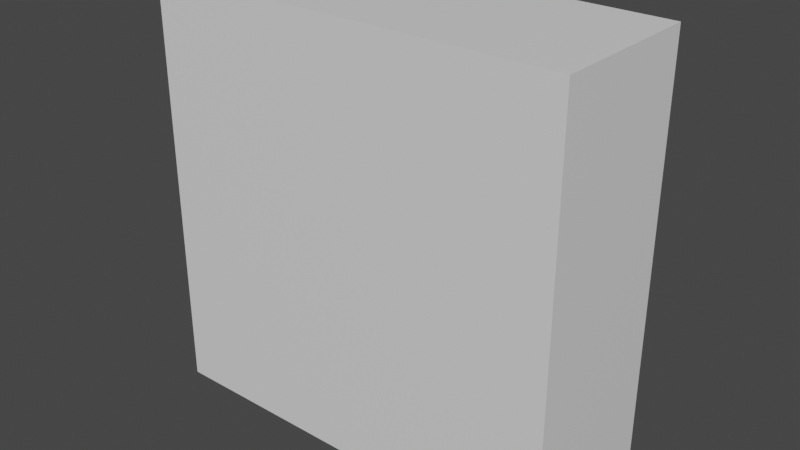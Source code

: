 # Source: locker.blend  (saved by Blender 2.80.75; exported with 4.5.12 LTS)
import bpy
from mathutils import Matrix  # noqa: F401  (used for matrix-valued properties, if any)

bpy.ops.wm.read_factory_settings(use_empty=True)
scene = bpy.context.scene
scene.name = 'Scene'

# ---- collections
col_collection = bpy.data.collections.new('Collection'); scene.collection.children.link(col_collection)

# ---- materials (node trees are filled in below, after node groups)
mat_default_obj_003 = bpy.data.materials.new('Default OBJ.003')
mat_default_obj_003.use_transparent_shadow = False

# ---- material node trees
mat_default_obj_003.use_nodes = True; mat_default_obj_003.node_tree.nodes.clear()
_N = mat_default_obj_003.node_tree.nodes; _L = mat_default_obj_003.node_tree.links
n0 = _N.new('ShaderNodeOutputMaterial'); n0.name = 'Material Output'; n0.location = (300, 300)
n1 = _N.new('ShaderNodeBsdfPrincipled'); n1.name = 'Principled BSDF'; n1.location = (10, 300)
n1.distribution = 'GGX'
n1.subsurface_method = 'BURLEY'
n1.inputs[3].default_value = 1.45
n1.inputs[27].default_value = (0.0, 0.0, 0.0, 1.0)
n1.inputs[28].default_value = 1.0
_L.new(n1.outputs[0], n0.inputs[0])
n0.is_active_output = True

# ---- world
world_world = bpy.data.worlds.new('World'); scene.world = world_world
world_world.use_nodes = True; world_world.node_tree.nodes.clear()
_N = world_world.node_tree.nodes; _L = world_world.node_tree.links
n0 = _N.new('ShaderNodeOutputWorld'); n0.name = 'World Output'; n0.location = (300, 300)
n1 = _N.new('ShaderNodeBackground'); n1.name = 'Background'; n1.location = (10, 300)
n1.inputs[0].default_value = (0.05088, 0.05088, 0.05088, 1.0)
_L.new(n1.outputs[0], n0.inputs[0])
n0.is_active_output = True
world_world.color = (0.05088, 0.05088, 0.05088)
world_world.use_sun_shadow = False
world_world.sun_shadow_jitter_overblur = 0.0

# ---- meshes
me_cube_cube_001 = bpy.data.meshes.new('Cube_Cube.001')
me_cube_cube_001.from_pydata([(-1.08, 2.08, 0.4), (-1.08, -0.08, -0.4), (-1.08, -0.08, 0.4), (1.08, 2.08, -0.4), (-1.008, 2.008, -0.4), (-1.08, 2.08, -0.4), (1.08, -0.08, 0.4), (1.08, -0.08, -0.4), (1.08, 2.08, 0.4), (1.008, 2.008, -0.4), (1.008, -0.008271, -0.4), (1.008, 2.008, -0.4), (-1.008, -0.008271, -0.4), (1.008, -0.008271, -0.4), (-1.008, 2.008, 0.3198), (-1.008, 2.008, -0.4), (-1.008, -0.008271, -0.4), (1.008, -0.008271, 0.3198), (-1.008, -0.008271, 0.3198), (1.008, 2.008, 0.3198), (-1.08, -0.08, 0.4), (-1.08, 2.08, 0.4), (-1.08, -0.08, -0.4), (-1.08, 2.08, -0.4), (1.08, -0.08, 0.4), (1.08, 2.08, 0.4), (1.08, -0.08, -0.4), (1.08, 2.08, -0.4)], [(3, 27), (7, 26), (8, 25), (6, 24), (5, 23), (1, 22), (0, 21), (2, 20)], [(0, 1, 2), (3, 4, 5), (3, 6, 7), (8, 2, 6), (7, 2, 1), (5, 8, 3), (9, 10, 11), (5, 12, 1), (3, 13, 9), (1, 13, 7), (11, 14, 15), (13, 16, 10), (4, 11, 15), (12, 15, 16), (14, 17, 18), (15, 18, 16), (10, 19, 11), (16, 17, 10), (0, 5, 1), (3, 9, 4), (3, 8, 6), (8, 0, 2), (7, 6, 2), (5, 0, 8), (9, 13, 10), (5, 4, 12), (3, 7, 13), (1, 12, 13), (11, 19, 14), (13, 12, 16), (4, 9, 11), (12, 4, 15), (14, 19, 17), (15, 14, 18), (10, 17, 19), (16, 18, 17)])
me_cube_cube_001.polygons.foreach_set('use_smooth', [True] * 36)
_k = set([(0, 2), (0, 5), (0, 8), (1, 2), (1, 5), (1, 7), (2, 6), (3, 5), (3, 7), (3, 8), (4, 9), (4, 12), (6, 7), (6, 8), (9, 13), (10, 11), (10, 16), (10, 17), (11, 15), (11, 19), (12, 13), (14, 15), (14, 18), (14, 19), (15, 16), (16, 18), (17, 18), (17, 19)])
me_cube_cube_001.attributes.new('sharp_edge', 'BOOLEAN', 'EDGE').data.foreach_set('value', [ (min(e.vertices), max(e.vertices)) in _k for e in me_cube_cube_001.edges])
_uv = me_cube_cube_001.uv_layers.new(name='UVMap')
_uv.uv.foreach_set('vector', [0.625, 0.0, 0.375, 0.25, 0.375, 0.0, 0.625, 0.5, 0.875, 0.5, 0.875, 0.5, 0.625, 0.5, 0.375, 0.75, 0.375, 0.5, 0.625, 0.75, 0.375, 1.0, 0.375, 0.75, 0.375, 0.5, 0.125, 0.75, 0.125, 0.5, 0.875, 0.5, 0.625, 0.75, 0.625, 0.5, 0.625, 0.5, 0.375, 0.5, 0.625, 0.5, 0.625, 0.25, 0.375, 0.25, 0.375, 0.25, 0.625, 0.5, 0.375, 0.5, 0.625, 0.5, 0.125, 0.5, 0.375, 0.5, 0.375, 0.5, 0.625, 0.5, 0.875, 0.5, 0.875, 0.5, 0.375, 0.5, 0.125, 0.5, 0.375, 0.5, 0.875, 0.5, 0.625, 0.5, 0.875, 0.5, 0.375, 0.25, 0.625, 0.25, 0.375, 0.25, 0.625, 0.25, 0.375, 0.5, 0.375, 0.25, 0.625, 0.25, 0.375, 0.25, 0.375, 0.25, 0.375, 0.5, 0.625, 0.5, 0.625, 0.5, 0.125, 0.5, 0.375, 0.5, 0.375, 0.5, 0.625, 0.0, 0.625, 0.25, 0.375, 0.25, 0.625, 0.5, 0.625, 0.5, 0.875, 0.5, 0.625, 0.5, 0.625, 0.75, 0.375, 0.75, 0.625, 0.75, 0.625, 1.0, 0.375, 1.0, 0.375, 0.5, 0.375, 0.75, 0.125, 0.75, 0.875, 0.5, 0.875, 0.75, 0.625, 0.75, 0.625, 0.5, 0.375, 0.5, 0.375, 0.5, 0.625, 0.25, 0.625, 0.25, 0.375, 0.25, 0.625, 0.5, 0.375, 0.5, 0.375, 0.5, 0.125, 0.5, 0.125, 0.5, 0.375, 0.5, 0.625, 0.5, 0.625, 0.5, 0.875, 0.5, 0.375, 0.5, 0.125, 0.5, 0.125, 0.5, 0.875, 0.5, 0.625, 0.5, 0.625, 0.5, 0.375, 0.25, 0.625, 0.25, 0.625, 0.25, 0.625, 0.25, 0.625, 0.5, 0.375, 0.5, 0.625, 0.25, 0.625, 0.25, 0.375, 0.25, 0.375, 0.5, 0.375, 0.5, 0.625, 0.5, 0.125, 0.5, 0.125, 0.5, 0.375, 0.5])
me_cube_cube_001.materials.append(mat_default_obj_003)
me_cube_cube_001.use_remesh_preserve_volume = False
me_cube_cube_001.use_remesh_preserve_attributes = False
me_cube_cube_001.use_mirror_vertex_groups = False
me_cube_cube_001.update()
me_cube_cube_001.normals_split_custom_set([tuple(v) for v in zip(*[iter([-1.0, 0.0, 0.0, -1.0, 0.0, 0.0, -1.0, 0.0, 0.0, 2.627e-09, 0.0, -1.0, 0.0, 0.0, -1.0, -2.627e-09, 0.0, -1.0, 1.0, 0.0, 0.0, 1.0, 0.0, 0.0, 1.0, 0.0, 0.0, 0.0, 0.0, 1.0, 0.0, 0.0, 1.0, 0.0, 0.0, 1.0, 0.0, -1.0, 0.0, 0.0, -1.0, 0.0, 0.0, -1.0, 0.0, 0.0, 1.0, 0.0, 0.0, 1.0, 0.0, 0.0, 1.0, 0.0, 0.0, 0.0, 1.0, 0.0, 0.0, 1.0, 0.0, 0.0, 1.0, -2.627e-09, 0.0, -1.0, -5.923e-08, 0.0, -1.0, -6.011e-08, 0.0, -1.0, 2.627e-09, 0.0, -1.0, 5.923e-08, 0.0, -1.0, 0.0, 0.0, -1.0, -6.011e-08, 0.0, -1.0, 5.923e-08, 0.0, -1.0, 6.011e-08, 0.0, -1.0, 0.0, -1.0, 0.0, 0.0, -1.0, 0.0, 0.0, -1.0, 0.0, 0.0, 0.0, 1.0, 0.0, 0.0, 1.0, 0.0, 0.0, 1.0, 0.0, 0.0, 1.0, 0.0, 0.0, 1.0, 0.0, 0.0, 1.0, 0.0, 0.0, 1.0, 0.0, 0.0, 1.0, 0.0, 0.0, 1.0, 0.0, 0.0, -1.0, 0.0, 0.0, -1.0, 0.0, 0.0, -1.0, 1.0, 0.0, 0.0, 1.0, 0.0, 0.0, 1.0, 0.0, 0.0, -1.0, 0.0, 0.0, -1.0, 0.0, 0.0, -1.0, 0.0, 0.0, 0.0, 1.0, 0.0, 0.0, 1.0, 0.0, 0.0, 1.0, 0.0, -1.0, 0.0, 0.0, -1.0, 0.0, 0.0, -1.0, 0.0, 0.0, 2.627e-09, 0.0, -1.0, 0.0, 0.0, -1.0, 0.0, 0.0, -1.0, 1.0, 0.0, 0.0, 1.0, 0.0, 0.0, 1.0, 0.0, 0.0, 0.0, 0.0, 1.0, 0.0, 0.0, 1.0, 0.0, 0.0, 1.0, 0.0, -1.0, 0.0, 0.0, -1.0, 0.0, 0.0, -1.0, 0.0, 0.0, 1.0, 0.0, 0.0, 1.0, 0.0, 0.0, 1.0, 0.0, 0.0, 0.0, 1.0, 0.0, 0.0, 1.0, 0.0, 0.0, 1.0, -2.627e-09, 0.0, -1.0, 0.0, 0.0, -1.0, -5.923e-08, 0.0, -1.0, 2.627e-09, 0.0, -1.0, 6.011e-08, 0.0, -1.0, 5.923e-08, 0.0, -1.0, -6.011e-08, 0.0, -1.0, -5.923e-08, 0.0, -1.0, 5.923e-08, 0.0, -1.0, 0.0, -1.0, 0.0, 0.0, -1.0, 0.0, 0.0, -1.0, 0.0, 0.0, 0.0, 1.0, 0.0, 0.0, 1.0, 0.0, 0.0, 1.0, 0.0, 0.0, 1.0, 0.0, 0.0, 1.0, 0.0, 0.0, 1.0, 0.0, 0.0, 1.0, 0.0, 0.0, 1.0, 0.0, 0.0, 1.0, 0.0, 0.0, -1.0, 0.0, 0.0, -1.0, 0.0, 0.0, -1.0, 1.0, 0.0, 0.0, 1.0, 0.0, 0.0, 1.0, 0.0, 0.0, -1.0, 0.0, 0.0, -1.0, 0.0, 0.0, -1.0, 0.0, 0.0, 0.0, 1.0, 0.0, 0.0, 1.0, 0.0, 0.0, 1.0, 0.0])] * 3)])
me_cube_001_cube_001 = bpy.data.meshes.new('Cube.001_Cube.001')
me_cube_001_cube_001.from_pydata([(0.008005, 1.999, -0.3588), (0.008005, -0.009, -0.3988), (0.008005, -0.009, -0.3588), (0.008005, 1.999, -0.3988), (1.008, -0.009, -0.3988), (1.008, 1.999, -0.3988), (1.008, -0.009, -0.3588), (1.008, 1.999, -0.3588)], [], [(0, 1, 2), (3, 4, 1), (5, 6, 4), (7, 2, 6), (4, 2, 1), (3, 7, 5), (0, 3, 1), (3, 5, 4), (5, 7, 6), (7, 0, 2), (4, 6, 2), (3, 0, 7)])
me_cube_001_cube_001.polygons.foreach_set('use_smooth', [True] * 12)
_k = set([(0, 2), (0, 3), (0, 7), (1, 2), (1, 3), (1, 4), (2, 6), (3, 5), (4, 5), (4, 6), (5, 7), (6, 7)])
me_cube_001_cube_001.attributes.new('sharp_edge', 'BOOLEAN', 'EDGE').data.foreach_set('value', [ (min(e.vertices), max(e.vertices)) in _k for e in me_cube_001_cube_001.edges])
_uv = me_cube_001_cube_001.uv_layers.new(name='UVMap')
_uv.uv.foreach_set('vector', [0.625, 0.0, 0.375, 0.25, 0.375, 0.0, 0.625, 0.25, 0.375, 0.5, 0.375, 0.25, 0.625, 0.5, 0.375, 0.75, 0.375, 0.5, 0.625, 0.75, 0.375, 1.0, 0.375, 0.75, 0.375, 0.5, 0.125, 0.75, 0.125, 0.5, 0.875, 0.5, 0.625, 0.75, 0.625, 0.5, 0.625, 0.0, 0.625, 0.25, 0.375, 0.25, 0.625, 0.25, 0.625, 0.5, 0.375, 0.5, 0.625, 0.5, 0.625, 0.75, 0.375, 0.75, 0.625, 0.75, 0.625, 1.0, 0.375, 1.0, 0.375, 0.5, 0.375, 0.75, 0.125, 0.75, 0.875, 0.5, 0.875, 0.75, 0.625, 0.75])
me_cube_001_cube_001.materials.append(mat_default_obj_003)
me_cube_001_cube_001.use_remesh_preserve_volume = False
me_cube_001_cube_001.use_remesh_preserve_attributes = False
me_cube_001_cube_001.use_mirror_vertex_groups = False
me_cube_001_cube_001.update()
me_cube_001_cube_001.normals_split_custom_set([tuple(v) for v in zip(*[iter([-1.0, 0.0, 0.0, -1.0, 0.0, 0.0, -1.0, 0.0, 0.0, 0.0, 0.0, -1.0, 0.0, 0.0, -1.0, 0.0, 0.0, -1.0, 1.0, 0.0, 0.0, 1.0, 0.0, 0.0, 1.0, 0.0, 0.0, 0.0, 0.0, 1.0, 0.0, 0.0, 1.0, 0.0, 0.0, 1.0, 0.0, -1.0, 0.0, 0.0, -1.0, 0.0, 0.0, -1.0, 0.0, 0.0, 1.0, 0.0, 0.0, 1.0, 0.0, 0.0, 1.0, 0.0, -1.0, 0.0, 0.0, -1.0, 0.0, 0.0, -1.0, 0.0, 0.0, 0.0, 0.0, -1.0, 0.0, 0.0, -1.0, 0.0, 0.0, -1.0, 1.0, 0.0, 0.0, 1.0, 0.0, 0.0, 1.0, 0.0, 0.0, 0.0, 0.0, 1.0, 0.0, 0.0, 1.0, 0.0, 0.0, 1.0, 0.0, -1.0, 0.0, 0.0, -1.0, 0.0, 0.0, -1.0, 0.0, 0.0, 1.0, 0.0, 0.0, 1.0, 0.0, 0.0, 1.0, 0.0])] * 3)])
me_cube_002_cube_006 = bpy.data.meshes.new('Cube.002_Cube.006')
me_cube_002_cube_006.from_pydata([(-0.9945, 1.999, -0.3128), (-0.9945, -0.009, -0.3528), (-0.9945, -0.009, -0.3128), (-0.9945, 1.999, -0.3528), (0.005514, -0.009, -0.3528), (0.005514, 1.999, -0.3528), (0.005514, -0.009, -0.3128), (0.005514, 1.999, -0.3128)], [], [(0, 1, 2), (3, 4, 1), (5, 6, 4), (7, 2, 6), (4, 2, 1), (3, 7, 5), (0, 3, 1), (3, 5, 4), (5, 7, 6), (7, 0, 2), (4, 6, 2), (3, 0, 7)])
me_cube_002_cube_006.polygons.foreach_set('use_smooth', [True] * 12)
_k = set([(0, 2), (0, 3), (0, 7), (1, 2), (1, 3), (1, 4), (2, 6), (3, 5), (4, 5), (4, 6), (5, 7), (6, 7)])
me_cube_002_cube_006.attributes.new('sharp_edge', 'BOOLEAN', 'EDGE').data.foreach_set('value', [ (min(e.vertices), max(e.vertices)) in _k for e in me_cube_002_cube_006.edges])
_uv = me_cube_002_cube_006.uv_layers.new(name='UVMap')
_uv.uv.foreach_set('vector', [0.625, 0.0, 0.375, 0.25, 0.375, 0.0, 0.625, 0.25, 0.375, 0.5, 0.375, 0.25, 0.625, 0.5, 0.375, 0.75, 0.375, 0.5, 0.625, 0.75, 0.375, 1.0, 0.375, 0.75, 0.375, 0.5, 0.125, 0.75, 0.125, 0.5, 0.875, 0.5, 0.625, 0.75, 0.625, 0.5, 0.625, 0.0, 0.625, 0.25, 0.375, 0.25, 0.625, 0.25, 0.625, 0.5, 0.375, 0.5, 0.625, 0.5, 0.625, 0.75, 0.375, 0.75, 0.625, 0.75, 0.625, 1.0, 0.375, 1.0, 0.375, 0.5, 0.375, 0.75, 0.125, 0.75, 0.875, 0.5, 0.875, 0.75, 0.625, 0.75])
me_cube_002_cube_006.materials.append(mat_default_obj_003)
me_cube_002_cube_006.use_remesh_preserve_volume = False
me_cube_002_cube_006.use_remesh_preserve_attributes = False
me_cube_002_cube_006.use_mirror_vertex_groups = False
me_cube_002_cube_006.update()
me_cube_002_cube_006.normals_split_custom_set([tuple(v) for v in zip(*[iter([-1.0, 0.0, 0.0, -1.0, 0.0, 0.0, -1.0, 0.0, 0.0, 0.0, 0.0, -1.0, 0.0, 0.0, -1.0, 0.0, 0.0, -1.0, 1.0, 0.0, 0.0, 1.0, 0.0, 0.0, 1.0, 0.0, 0.0, 0.0, 0.0, 1.0, 0.0, 0.0, 1.0, 0.0, 0.0, 1.0, 0.0, -1.0, 0.0, 0.0, -1.0, 0.0, 0.0, -1.0, 0.0, 0.0, 1.0, 0.0, 0.0, 1.0, 0.0, 0.0, 1.0, 0.0, -1.0, 0.0, 0.0, -1.0, 0.0, 0.0, -1.0, 0.0, 0.0, 0.0, 0.0, -1.0, 0.0, 0.0, -1.0, 0.0, 0.0, -1.0, 1.0, 0.0, 0.0, 1.0, 0.0, 0.0, 1.0, 0.0, 0.0, 0.0, 0.0, 1.0, 0.0, 0.0, 1.0, 0.0, 0.0, 1.0, 0.0, -1.0, 0.0, 0.0, -1.0, 0.0, 0.0, -1.0, 0.0, 0.0, 1.0, 0.0, 0.0, 1.0, 0.0, 0.0, 1.0, 0.0])] * 3)])
me_cube_003_cube_007 = bpy.data.meshes.new('Cube.003_Cube.007')
me_cube_003_cube_007.from_pydata([(0.8484, 1.045, -0.3998), (0.8484, 0.945, -0.4008), (0.8484, 0.945, -0.3998), (0.8484, 1.045, -0.4008), (0.9484, 0.945, -0.4008), (0.9484, 1.045, -0.4008), (0.9484, 0.945, -0.3998), (0.9484, 1.045, -0.3998)], [], [(0, 1, 2), (3, 4, 1), (5, 6, 4), (7, 2, 6), (4, 2, 1), (3, 7, 5), (0, 3, 1), (3, 5, 4), (5, 7, 6), (7, 0, 2), (4, 6, 2), (3, 0, 7)])
me_cube_003_cube_007.polygons.foreach_set('use_smooth', [True] * 12)
_k = set([(0, 2), (0, 3), (0, 7), (1, 2), (1, 3), (1, 4), (2, 6), (3, 5), (4, 5), (4, 6), (5, 7), (6, 7)])
me_cube_003_cube_007.attributes.new('sharp_edge', 'BOOLEAN', 'EDGE').data.foreach_set('value', [ (min(e.vertices), max(e.vertices)) in _k for e in me_cube_003_cube_007.edges])
_uv = me_cube_003_cube_007.uv_layers.new(name='UVMap')
_uv.uv.foreach_set('vector', [0.625, 0.0, 0.375, 0.25, 0.375, 0.0, 0.625, 0.25, 0.375, 0.5, 0.375, 0.25, 0.625, 0.5, 0.375, 0.75, 0.375, 0.5, 0.625, 0.75, 0.375, 1.0, 0.375, 0.75, 0.375, 0.5, 0.125, 0.75, 0.125, 0.5, 0.875, 0.5, 0.625, 0.75, 0.625, 0.5, 0.625, 0.0, 0.625, 0.25, 0.375, 0.25, 0.625, 0.25, 0.625, 0.5, 0.375, 0.5, 0.625, 0.5, 0.625, 0.75, 0.375, 0.75, 0.625, 0.75, 0.625, 1.0, 0.375, 1.0, 0.375, 0.5, 0.375, 0.75, 0.125, 0.75, 0.875, 0.5, 0.875, 0.75, 0.625, 0.75])
me_cube_003_cube_007.materials.append(mat_default_obj_003)
me_cube_003_cube_007.use_remesh_preserve_volume = False
me_cube_003_cube_007.use_remesh_preserve_attributes = False
me_cube_003_cube_007.use_mirror_vertex_groups = False
me_cube_003_cube_007.update()
me_cube_003_cube_007.normals_split_custom_set([tuple(v) for v in zip(*[iter([-1.0, 0.0, 0.0, -1.0, 0.0, 0.0, -1.0, 0.0, 0.0, 0.0, 0.0, -1.0, 0.0, 0.0, -1.0, 0.0, 0.0, -1.0, 1.0, 0.0, 0.0, 1.0, 0.0, 0.0, 1.0, 0.0, 0.0, 0.0, 0.0, 1.0, 0.0, 0.0, 1.0, 0.0, 0.0, 1.0, 0.0, -1.0, 0.0, 0.0, -1.0, 0.0, 0.0, -1.0, 0.0, 0.0, 1.0, 0.0, 0.0, 1.0, 0.0, 0.0, 1.0, 0.0, -1.0, 0.0, 0.0, -1.0, 0.0, 0.0, -1.0, 0.0, 0.0, 0.0, 0.0, -1.0, 0.0, 0.0, -1.0, 0.0, 0.0, -1.0, 1.0, 0.0, 0.0, 1.0, 0.0, 0.0, 1.0, 0.0, 0.0, 0.0, 0.0, 1.0, 0.0, 0.0, 1.0, 0.0, 0.0, 1.0, 0.0, -1.0, 0.0, 0.0, -1.0, 0.0, 0.0, -1.0, 0.0, 0.0, 1.0, 0.0, 0.0, 1.0, 0.0, 0.0, 1.0, 0.0])] * 3)])
me_cube_004_cube_008 = bpy.data.meshes.new('Cube.004_Cube.008')
me_cube_004_cube_008.from_pydata([(-0.9473, 1.045, -0.3579), (-0.9473, 0.945, -0.3589), (-0.9473, 0.945, -0.3579), (-0.9473, 1.045, -0.3589), (-0.8473, 0.945, -0.3589), (-0.8473, 1.045, -0.3589), (-0.8473, 0.945, -0.3579), (-0.8473, 1.045, -0.3579)], [], [(0, 1, 2), (3, 4, 1), (5, 6, 4), (7, 2, 6), (4, 2, 1), (3, 7, 5), (0, 3, 1), (3, 5, 4), (5, 7, 6), (7, 0, 2), (4, 6, 2), (3, 0, 7)])
me_cube_004_cube_008.polygons.foreach_set('use_smooth', [True] * 12)
_k = set([(0, 2), (0, 3), (0, 7), (1, 2), (1, 3), (1, 4), (2, 6), (3, 5), (4, 5), (4, 6), (5, 7), (6, 7)])
me_cube_004_cube_008.attributes.new('sharp_edge', 'BOOLEAN', 'EDGE').data.foreach_set('value', [ (min(e.vertices), max(e.vertices)) in _k for e in me_cube_004_cube_008.edges])
_uv = me_cube_004_cube_008.uv_layers.new(name='UVMap')
_uv.uv.foreach_set('vector', [0.625, 0.0, 0.375, 0.25, 0.375, 0.0, 0.625, 0.25, 0.375, 0.5, 0.375, 0.25, 0.625, 0.5, 0.375, 0.75, 0.375, 0.5, 0.625, 0.75, 0.375, 1.0, 0.375, 0.75, 0.375, 0.5, 0.125, 0.75, 0.125, 0.5, 0.875, 0.5, 0.625, 0.75, 0.625, 0.5, 0.625, 0.0, 0.625, 0.25, 0.375, 0.25, 0.625, 0.25, 0.625, 0.5, 0.375, 0.5, 0.625, 0.5, 0.625, 0.75, 0.375, 0.75, 0.625, 0.75, 0.625, 1.0, 0.375, 1.0, 0.375, 0.5, 0.375, 0.75, 0.125, 0.75, 0.875, 0.5, 0.875, 0.75, 0.625, 0.75])
me_cube_004_cube_008.materials.append(mat_default_obj_003)
me_cube_004_cube_008.use_remesh_preserve_volume = False
me_cube_004_cube_008.use_remesh_preserve_attributes = False
me_cube_004_cube_008.use_mirror_vertex_groups = False
me_cube_004_cube_008.update()
me_cube_004_cube_008.normals_split_custom_set([tuple(v) for v in zip(*[iter([-1.0, 0.0, 0.0, -1.0, 0.0, 0.0, -1.0, 0.0, 0.0, 0.0, 0.0, -1.0, 0.0, 0.0, -1.0, 0.0, 0.0, -1.0, 1.0, 0.0, 0.0, 1.0, 0.0, 0.0, 1.0, 0.0, 0.0, 0.0, 0.0, 1.0, 0.0, 0.0, 1.0, 0.0, 0.0, 1.0, 0.0, -1.0, 0.0, 0.0, -1.0, 0.0, 0.0, -1.0, 0.0, 0.0, 1.0, 0.0, 0.0, 1.0, 0.0, 0.0, 1.0, 0.0, -1.0, 0.0, 0.0, -1.0, 0.0, 0.0, -1.0, 0.0, 0.0, 0.0, 0.0, -1.0, 0.0, 0.0, -1.0, 0.0, 0.0, -1.0, 1.0, 0.0, 0.0, 1.0, 0.0, 0.0, 1.0, 0.0, 0.0, 0.0, 0.0, 1.0, 0.0, 0.0, 1.0, 0.0, 0.0, 1.0, 0.0, -1.0, 0.0, 0.0, -1.0, 0.0, 0.0, -1.0, 0.0, 0.0, 1.0, 0.0, 0.0, 1.0, 0.0, 0.0, 1.0, 0.0])] * 3)])

# ---- objects
ob_cube_cube_001 = bpy.data.objects.new('Cube_Cube.001', me_cube_cube_001)
ob_cube_001_cube_001 = bpy.data.objects.new('Cube.001_Cube.001', me_cube_001_cube_001)
ob_cube_002_cube_006 = bpy.data.objects.new('Cube.002_Cube.006', me_cube_002_cube_006)
ob_cube_003_cube_007 = bpy.data.objects.new('Cube.003_Cube.007', me_cube_003_cube_007)
ob_cube_004_cube_008 = bpy.data.objects.new('Cube.004_Cube.008', me_cube_004_cube_008)

# ---- transforms, parenting, visibility, modifiers, constraints
ob_cube_cube_001.location = (0.0, 0.0, 0.0)
ob_cube_cube_001.rotation_euler = (1.571, -0.0, 0.0)
ob_cube_cube_001.lineart.crease_threshold = 0.0
ob_cube_001_cube_001.location = (0.0, 0.0, 0.0)
ob_cube_001_cube_001.rotation_euler = (1.571, -0.0, 0.0)
ob_cube_001_cube_001.lineart.crease_threshold = 0.0
ob_cube_002_cube_006.location = (0.0, 0.0, 0.0)
ob_cube_002_cube_006.rotation_euler = (1.571, -0.0, 0.0)
ob_cube_002_cube_006.lineart.crease_threshold = 0.0
ob_cube_003_cube_007.location = (0.0, 0.0, 0.0)
ob_cube_003_cube_007.rotation_euler = (1.571, -0.0, 0.0)
ob_cube_003_cube_007.lineart.crease_threshold = 0.0
ob_cube_004_cube_008.location = (0.0, 0.0, 0.0)
ob_cube_004_cube_008.rotation_euler = (1.571, -0.0, 0.0)
ob_cube_004_cube_008.lineart.crease_threshold = 0.0

# ---- collection membership
col_collection.objects.link(ob_cube_cube_001)
col_collection.objects.link(ob_cube_001_cube_001)
col_collection.objects.link(ob_cube_002_cube_006)
col_collection.objects.link(ob_cube_003_cube_007)
col_collection.objects.link(ob_cube_004_cube_008)

# ---- scene / render settings (as saved in the file)
scene.frame_start = 1; scene.frame_end = 250; scene.frame_set(1)
scene.render.engine = 'BLENDER_EEVEE_NEXT'
scene.cycles.use_denoising = False
scene.cycles.samples = 128
scene.cycles.sampling_pattern = 'TABULATED_SOBOL'
scene.cycles.use_adaptive_sampling = False
scene.cycles.use_light_tree = False
scene.view_settings.view_transform = 'Filmic'
bpy.context.view_layer.update()

# ---- added for rendering (the .blend has no active camera and no usable light): camera, sun
cam_auto = bpy.data.cameras.new('AutoCamera')
cam_auto.lens = 50.0
cam_auto.sensor_width = 36.0
cam_auto.clip_end = 1000.0
ob_auto_camera = bpy.data.objects.new('AutoCamera', cam_auto)
scene.collection.objects.link(ob_auto_camera)
ob_auto_camera.location = (2.92178, -3.50576, 3.33742)
ob_auto_camera.rotation_euler = (1.09748, -7.21219e-08, 0.694738)
scene.camera = ob_auto_camera
light_auto_sun = bpy.data.lights.new('AutoSun', 'SUN')
light_auto_sun.energy = 3.0
light_auto_sun.angle = 0.0523599
ob_auto_sun = bpy.data.objects.new('AutoSun', light_auto_sun)
scene.collection.objects.link(ob_auto_sun)
ob_auto_sun.rotation_euler = (0.872665, 0.174533, 0.523599)
bpy.context.view_layer.update()
